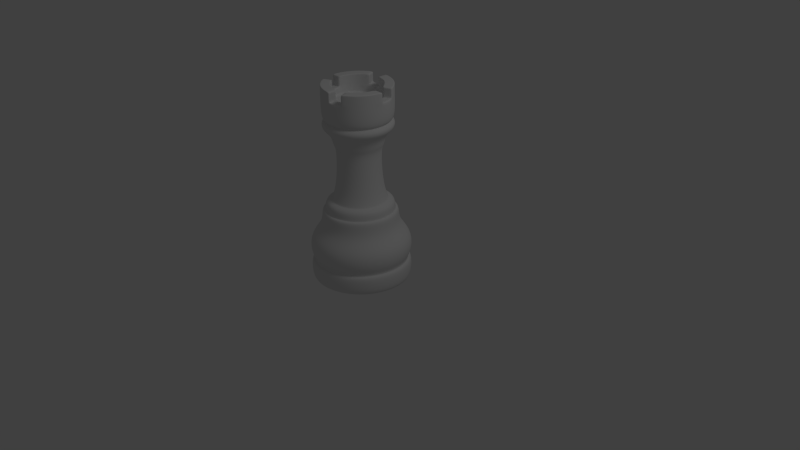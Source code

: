 # Source: rook.01.blend  (saved by Blender 2.63.0; exported with 4.5.12 LTS)
import bpy
from mathutils import Matrix  # noqa: F401  (used for matrix-valued properties, if any)

bpy.ops.wm.read_factory_settings(use_empty=True)
scene = bpy.context.scene
scene.name = 'Scene'

# ---- collections
col_collection_1 = bpy.data.collections.new('Collection 1'); scene.collection.children.link(col_collection_1)

# ---- world
world_world = bpy.data.worlds.new('World'); scene.world = world_world
world_world.color = (0.05088, 0.05088, 0.05088)
world_world.use_sun_shadow = False
world_world.sun_shadow_jitter_overblur = 0.0
world_world.cycles.sampling_method = 'MANUAL'
world_world.cycles.sample_map_resolution = 256

# ---- cameras
cam_camera = bpy.data.cameras.new('Camera')
cam_camera.sensor_fit = 'HORIZONTAL'
cam_camera.clip_end = 100.0
cam_camera.lens = 35.0
cam_camera.sensor_width = 22.3
cam_camera.sensor_height = 14.9
cam_camera.ortho_scale = 7.314
cam_camera.dof.focus_distance = 0.0

# ---- lights
light_lamp = bpy.data.lights.new('Lamp', 'POINT')
light_lamp.transmission_factor = 0.0
light_lamp.cutoff_distance = 30.0
light_lamp.energy = 100.0
light_lamp.shadow_buffer_clip_start = 1.001
light_lamp.shadow_soft_size = 1.0
light_lamp.shadow_maximum_resolution = 0.006
light_lamp.use_absolute_resolution = True
light_lamp.cycles.use_multiple_importance_sampling = False

# ---- meshes
me_circle = bpy.data.meshes.new('Circle')
me_circle.from_pydata([(0.4507, -0.05153, 1.436e-07), (0.4562, 0.1044, 4.38e-08), (0.4579, 0.2062, -2.131e-08), (0.4577, 0.3353, -1.04e-07), (0.3439, 0.4507, -1.709e-07), (0.3467, 0.5872, -2.582e-07), (0.3132, 0.597, -2.714e-07), (0.2217, 0.771, -3.827e-07), (0.1992, 0.9335, -4.867e-07), (0.1978, 1.167, -6.357e-07), (0.243, 1.297, -7.19e-07), (0.3211, 1.405, -7.885e-07), (0.2907, 1.428, -8.028e-07), (0.3211, 1.46, -8.232e-07), (0.3211, 1.645, -9.418e-07), (0.2332, 1.645, -9.418e-07), (0.3946, -0.06594, 1.528e-07), (0.2966, 1.354, 0.1229), (0.4164, -0.05153, 0.1725), (0.4214, 0.1044, 0.1746), (0.4231, 0.2062, 0.1752), (0.4229, 0.3353, 0.1752), (0.3177, 0.4507, 0.1316), (0.3203, 0.5872, 0.1327), (0.2893, 0.597, 0.1198), (0.2863, 0.6707, 0.1186), (0.231, 0.6915, 0.09567), (0.2048, 0.771, 0.08484), (0.184, 0.9335, 0.07622), (0.1827, 1.167, 0.07568), (0.2089, 1.198, 0.08654), (0.2245, 1.297, 0.09299), (0.2966, 1.405, 0.1229), (0.2686, 1.428, 0.1112), (0.2966, 1.46, 0.1229), (0.2966, 1.645, 0.1229), (0.2155, 1.645, 0.08924), (0.2155, 1.578, 0.08924), (0.3646, -0.06594, 0.151), (0.227, 1.354, 0.227), (0.3187, -0.05153, 0.3187), (0.3226, 0.1044, 0.3226), (0.2995, 0.1234, 0.2995), (0.3238, 0.2062, 0.3238), (0.3236, 0.3353, 0.3236), (0.2432, 0.4507, 0.2432), (0.2451, 0.5872, 0.2451), (0.2214, 0.597, 0.2214), (0.2191, 0.6707, 0.2191), (0.1768, 0.6915, 0.1768), (0.1568, 0.771, 0.1568), (0.1408, 0.9335, 0.1408), (0.1398, 1.167, 0.1398), (0.1599, 1.198, 0.1599), (0.1718, 1.297, 0.1718), (0.227, 1.405, 0.227), (0.2056, 1.428, 0.2056), (0.227, 1.46, 0.227), (0.227, 1.645, 0.227), (0.1649, 1.645, 0.1649), (0.1649, 1.578, 0.1649), (0.2791, -0.06594, 0.2791), (0.1229, 1.354, 0.2966), (0.1725, -0.05153, 0.4164), (0.1746, 0.1044, 0.4214), (0.1621, 0.1234, 0.3913), (0.1752, 0.2062, 0.4231), (0.1752, 0.3353, 0.4229), (0.1316, 0.4507, 0.3177), (0.1327, 0.5872, 0.3203), (0.1186, 0.6707, 0.2863), (0.08484, 0.771, 0.2048), (0.07622, 0.9335, 0.184), (0.07568, 1.167, 0.1827), (0.08654, 1.198, 0.2089), (0.09299, 1.297, 0.2245), (0.1229, 1.405, 0.2966), (0.1112, 1.428, 0.2686), (0.1229, 1.46, 0.2966), (0.1229, 1.645, 0.2966), (0.08924, 1.645, 0.2155), (0.08924, 1.578, 0.2155), (0.151, -0.06594, 0.3646), (-1.416e-07, 1.354, 0.3211), (-2.086e-07, -0.05153, 0.4507), (-2.086e-07, 0.1044, 0.4562), (-1.639e-07, 0.2062, 0.4579), (-1.937e-07, 0.3353, 0.4577), (-1.769e-07, 0.4507, 0.3439), (-1.927e-07, 0.5872, 0.3467), (-1.788e-07, 0.6707, 0.3099), (-1.384e-07, 0.771, 0.2217), (-1.267e-07, 0.9335, 0.1992), (-1.192e-07, 1.167, 0.1978), (-1.416e-07, 1.198, 0.2261), (-1.565e-07, 1.297, 0.243), (-1.639e-07, 1.405, 0.3211), (-1.416e-07, 1.428, 0.2907), (-1.565e-07, 1.46, 0.3211), (-1.416e-07, 1.645, 0.3211), (-1.49e-07, 1.645, 0.2332), (-1.49e-07, 1.578, 0.2332), (-1.49e-07, -0.06594, 0.3946), (-0.1229, 1.354, 0.2966), (-0.1725, -0.05153, 0.4164), (-0.1746, 0.1044, 0.4214), (-0.1621, 0.1234, 0.3913), (-0.1752, 0.2062, 0.4231), (-0.1752, 0.3353, 0.4229), (-0.1316, 0.4507, 0.3177), (-0.1327, 0.5872, 0.3203), (-0.1186, 0.6707, 0.2863), (-0.09567, 0.6915, 0.231), (-0.08484, 0.771, 0.2048), (-0.07622, 0.9335, 0.184), (-0.07568, 1.167, 0.1827), (-0.08654, 1.198, 0.2089), (-0.093, 1.297, 0.2245), (-0.1229, 1.405, 0.2966), (-0.1112, 1.428, 0.2686), (-0.1229, 1.46, 0.2966), (-0.1229, 1.645, 0.2966), (-0.08924, 1.645, 0.2155), (-0.08924, 1.578, 0.2155), (-1.022e-07, 1.571, -1.048e-06), (-0.151, -0.06594, 0.3646), (-0.227, 1.354, 0.227), (-0.3187, -0.05153, 0.3187), (-0.3226, 0.1044, 0.3226), (-0.3238, 0.2062, 0.3238), (-0.3236, 0.3353, 0.3236), (-0.2432, 0.4507, 0.2432), (-0.2451, 0.5872, 0.2451), (-0.2214, 0.597, 0.2214), (-0.2191, 0.6707, 0.2191), (-0.1768, 0.6915, 0.1768), (-0.1568, 0.771, 0.1568), (-0.1408, 0.9335, 0.1408), (-0.1398, 1.167, 0.1398), (-0.1599, 1.198, 0.1599), (-0.1718, 1.297, 0.1718), (-0.227, 1.405, 0.227), (-0.2056, 1.428, 0.2056), (-0.227, 1.46, 0.227), (-0.227, 1.645, 0.227), (-0.1649, 1.645, 0.1649), (-0.1649, 1.578, 0.1649), (-0.2791, -0.06594, 0.2791), (-0.2966, 1.354, 0.1229), (-0.4164, -0.05153, 0.1725), (-0.4214, 0.1044, 0.1746), (-0.3913, 0.1234, 0.1621), (-0.4231, 0.2062, 0.1752), (-0.4229, 0.3353, 0.1752), (-0.3177, 0.4507, 0.1316), (-0.3203, 0.5872, 0.1327), (-0.2863, 0.6707, 0.1186), (-0.231, 0.6915, 0.09567), (-0.2048, 0.771, 0.08484), (-0.184, 0.9335, 0.07622), (-0.1827, 1.167, 0.07568), (-0.2089, 1.198, 0.08654), (-0.2245, 1.297, 0.09299), (-0.2966, 1.405, 0.1229), (-0.2686, 1.428, 0.1112), (-0.2966, 1.46, 0.1229), (-0.2966, 1.645, 0.1229), (-0.2155, 1.645, 0.08924), (-0.2155, 1.578, 0.08924), (-0.3646, -0.06594, 0.151), (-0.3211, 1.354, -1.036e-06), (-0.4507, -0.05153, -2.384e-07), (-0.4562, 0.1044, -3.427e-07), (-0.4579, 0.2062, -3.725e-07), (-0.4577, 0.3353, -4.917e-07), (-0.3439, 0.4507, -5.128e-07), (-0.3467, 0.5872, -6.103e-07), (-0.3099, 0.6707, -6.258e-07), (-0.25, 0.6915, -6.32e-07), (-0.2217, 0.771, -6.552e-07), (-0.1992, 0.9335, -7.376e-07), (-0.1978, 1.167, -8.866e-07), (-0.2261, 1.198, -9.239e-07), (-0.243, 1.297, -1.006e-06), (-0.3211, 1.405, -1.088e-06), (-0.2907, 1.428, -1.095e-06), (-0.3211, 1.46, -1.118e-06), (-0.3211, 1.645, -1.252e-06), (-0.2332, 1.645, -1.229e-06), (-0.2332, 1.578, -1.185e-06), (-0.3946, -0.06594, -1.788e-07), (-0.2966, 1.354, -0.1229), (-2.605e-07, -0.06594, -1.854e-07), (-0.4164, -0.05153, -0.1725), (-0.4214, 0.1044, -0.1746), (-0.3913, 0.1234, -0.1621), (-0.4231, 0.2062, -0.1752), (-0.4229, 0.3353, -0.1752), (-0.3177, 0.4507, -0.1316), (-0.3203, 0.5872, -0.1327), (-0.2893, 0.597, -0.1198), (-0.2863, 0.6707, -0.1186), (-0.2048, 0.771, -0.08484), (-0.184, 0.9335, -0.07622), (-0.1827, 1.167, -0.07569), (-0.2089, 1.198, -0.08654), (-0.2245, 1.297, -0.093), (-0.2966, 1.405, -0.1229), (-0.2686, 1.428, -0.1113), (-0.2966, 1.46, -0.1229), (-0.2966, 1.645, -0.1229), (-0.2155, 1.645, -0.08925), (-0.2155, 1.578, -0.08925), (-0.3646, -0.06594, -0.151), (-0.227, 1.354, -0.227), (0.2155, 1.741, -0.08924), (-0.3187, -0.05153, -0.3187), (-0.3226, 0.1044, -0.3226), (-0.2995, 0.1234, -0.2995), (-0.3238, 0.2062, -0.3238), (-0.3236, 0.3353, -0.3236), (-0.2432, 0.4507, -0.2432), (-0.2451, 0.5872, -0.2451), (-0.2191, 0.6707, -0.2191), (-0.1768, 0.6915, -0.1768), (-0.1568, 0.771, -0.1568), (-0.1408, 0.9335, -0.1408), (-0.1398, 1.167, -0.1398), (-0.1599, 1.198, -0.1599), (-0.1718, 1.297, -0.1718), (-0.227, 1.405, -0.227), (-0.2056, 1.428, -0.2056), (-0.227, 1.46, -0.227), (-0.227, 1.645, -0.227), (-0.1649, 1.645, -0.1649), (-0.1649, 1.578, -0.1649), (-0.2791, -0.06594, -0.2791), (-0.1229, 1.354, -0.2966), (-0.1725, -0.05153, -0.4164), (-0.1746, 0.1044, -0.4214), (-0.1752, 0.2062, -0.4231), (-0.1752, 0.3353, -0.4229), (-0.1316, 0.4507, -0.3177), (-0.1327, 0.5872, -0.3203), (-0.1198, 0.597, -0.2893), (-0.1186, 0.6707, -0.2863), (-0.09567, 0.6915, -0.231), (-0.08484, 0.771, -0.2048), (-0.07622, 0.9335, -0.184), (-0.07568, 1.167, -0.1827), (-0.08654, 1.198, -0.2089), (-0.09299, 1.297, -0.2245), (-0.1229, 1.405, -0.2966), (-0.1112, 1.428, -0.2686), (-0.1229, 1.46, -0.2966), (-0.1229, 1.645, -0.2966), (-0.08924, 1.645, -0.2155), (-0.08924, 1.578, -0.2155), (0.227, 1.741, -0.227), (-0.151, -0.06594, -0.3646), (2.012e-07, 1.354, -0.3211), (3.129e-07, -0.05153, -0.4507), (2.98e-07, 0.1044, -0.4562), (2.98e-07, 0.2062, -0.4579), (2.682e-07, 0.3353, -0.4577), (2.432e-07, 0.4507, -0.3439), (2.749e-07, 0.5872, -0.3467), (2.161e-07, 0.6707, -0.3099), (2.125e-07, 0.771, -0.2217), (1.714e-07, 0.9335, -0.1992), (1.863e-07, 1.167, -0.1978), (1.863e-07, 1.198, -0.2261), (1.937e-07, 1.297, -0.243), (2.086e-07, 1.405, -0.3211), (2.235e-07, 1.428, -0.2907), (2.012e-07, 1.46, -0.3211), (2.235e-07, 1.645, -0.3211), (2.086e-07, 1.645, -0.2332), (1.863e-07, 1.578, -0.2332), (2.682e-07, -0.06594, -0.3946), (0.1229, 1.354, -0.2966), (2.086e-07, 1.741, -0.2332), (0.1725, -0.05153, -0.4164), (0.1746, 0.1044, -0.4214), (0.1621, 0.1234, -0.3913), (0.1752, 0.2062, -0.4231), (0.1752, 0.3353, -0.4229), (0.1316, 0.4507, -0.3177), (0.1327, 0.5872, -0.3203), (0.1186, 0.6707, -0.2863), (0.08484, 0.771, -0.2048), (0.07622, 0.9335, -0.184), (0.07568, 1.167, -0.1827), (0.08654, 1.198, -0.2089), (0.093, 1.297, -0.2245), (0.1229, 1.405, -0.2966), (0.1112, 1.428, -0.2686), (0.1229, 1.46, -0.2966), (0.1229, 1.645, -0.2966), (0.08924, 1.645, -0.2155), (0.08924, 1.578, -0.2155), (0.151, -0.06594, -0.3646), (0.227, 1.354, -0.227), (-0.08924, 1.741, -0.2155), (0.3187, -0.05153, -0.3187), (0.3226, 0.1044, -0.3226), (0.3981, 0.121, -0.1649), (0.3238, 0.2062, -0.3238), (0.3236, 0.3353, -0.3236), (0.2432, 0.4507, -0.2432), (0.2451, 0.5872, -0.2451), (0.2214, 0.597, -0.2214), (0.2191, 0.6707, -0.2191), (0.1649, 0.121, -0.3981), (0.1568, 0.771, -0.1568), (0.1408, 0.9335, -0.1408), (0.1398, 1.167, -0.1398), (0.1599, 1.198, -0.1599), (0.1718, 1.297, -0.1718), (0.227, 1.405, -0.227), (0.2056, 1.428, -0.2056), (0.227, 1.46, -0.227), (0.227, 1.645, -0.227), (0.1649, 1.645, -0.1649), (0.1649, 1.578, -0.1649), (0.2791, -0.06594, -0.2791), (0.2966, 1.354, -0.1229), (-0.1649, 1.741, -0.1649), (0.4164, -0.05153, -0.1725), (0.4214, 0.1044, -0.1746), (0.3913, 0.1234, -0.1621), (0.4231, 0.2062, -0.1752), (0.4229, 0.3353, -0.1752), (0.3177, 0.4507, -0.1316), (0.3203, 0.5872, -0.1327), (-0.3047, 0.121, -0.3047), (0.2863, 0.6707, -0.1186), (-0.3981, 0.121, -0.1649), (0.2048, 0.771, -0.08484), (0.184, 0.9335, -0.07622), (0.1827, 1.167, -0.07569), (0.2089, 1.198, -0.08654), (0.2245, 1.297, -0.093), (0.2966, 1.405, -0.1229), (0.2686, 1.428, -0.1113), (0.2966, 1.46, -0.1229), (0.2966, 1.645, -0.1229), (0.2155, 1.645, -0.08924), (0.2155, 1.578, -0.08924), (-0.227, 1.741, -0.227), (0.3646, -0.06594, -0.151), (0.3211, 1.354, -6.557e-07), (-0.2966, 1.741, -0.1229), (-0.2966, 1.741, 0.1229), (-0.227, 1.741, 0.227), (0.3099, 0.6707, -1.565e-07), (0.25, 0.6915, -2.227e-07), (-0.1229, 1.741, 0.2966), (-1.49e-07, 1.741, 0.2332), (0.2261, 1.198, -5.588e-07), (0.1649, 1.741, 0.1649), (0.2332, 1.578, -7.972e-07), (0.3211, 1.741, -1.003e-06), (0.1649, 1.741, -0.1649), (0.08924, 1.741, -0.2155), (0.1229, 1.741, -0.2966), (-0.2155, 1.741, -0.08925), (-0.1649, 1.741, 0.1649), (-0.08924, 1.741, 0.2155), (0.227, 1.741, 0.227), (0.2155, 1.741, 0.08924), (0.2966, 1.741, 0.1229), (0.2966, 1.741, -0.1229), (2.235e-07, 1.741, -0.3211), (-0.1229, 1.741, -0.2966), (-0.3211, 1.741, -1.313e-06), (-0.2332, 1.741, -1.291e-06), (-0.2155, 1.741, 0.08924), (-1.416e-07, 1.741, 0.3211), (0.1229, 1.741, 0.2966), (0.08924, 1.741, 0.2155), (0.2332, 1.741, -1.003e-06), (0.3211, 1.731, -9.967e-07), (0.3211, 1.653, -9.472e-07), (0.1649, 1.653, 0.1649), (0.1649, 1.731, 0.1649), (0.2332, 1.731, -9.967e-07), (0.2332, 1.653, -9.472e-07), (0.2966, 1.653, 0.1229), (0.2966, 1.731, 0.1229), (0.227, 1.731, 0.227), (0.227, 1.653, 0.227), (0.1229, 1.653, 0.2966), (0.1229, 1.731, 0.2966), (0.08924, 1.731, 0.2155), (0.08924, 1.653, 0.2155), (0.2155, 1.731, 0.08924), (0.2155, 1.653, 0.08924), (0.227, 1.731, -0.227), (0.227, 1.653, -0.227), (2.086e-07, 1.653, -0.2332), (2.086e-07, 1.731, -0.2332), (0.2155, 1.653, -0.08924), (0.2155, 1.731, -0.08924), (0.1229, 1.653, -0.2966), (0.1229, 1.731, -0.2966), (2.235e-07, 1.731, -0.3211), (2.235e-07, 1.653, -0.3211), (0.2966, 1.731, -0.1229), (0.2966, 1.653, -0.1229), (0.1649, 1.731, -0.1649), (0.1649, 1.653, -0.1649), (0.08924, 1.653, -0.2155), (0.08924, 1.731, -0.2155), (-0.2966, 1.653, -0.1229), (-0.2966, 1.731, -0.1229), (-0.227, 1.653, -0.227), (-0.227, 1.731, -0.227), (-0.1649, 1.731, -0.1649), (-0.1649, 1.653, -0.1649), (-0.08924, 1.653, -0.2155), (-0.08924, 1.731, -0.2155), (-0.2155, 1.653, -0.08925), (-0.2155, 1.731, -0.08925), (-0.2332, 1.731, -1.284e-06), (-0.2332, 1.653, -1.235e-06), (-0.3211, 1.653, -1.257e-06), (-0.3211, 1.731, -1.307e-06), (-0.1229, 1.731, -0.2966), (-0.1229, 1.653, -0.2966), (-0.1229, 1.653, 0.2966), (-0.1229, 1.731, 0.2966), (-0.227, 1.731, 0.227), (-0.227, 1.653, 0.227), (-1.49e-07, 1.731, 0.2332), (-1.49e-07, 1.653, 0.2332), (-0.2966, 1.653, 0.1229), (-0.2966, 1.731, 0.1229), (-1.416e-07, 1.653, 0.3211), (-1.416e-07, 1.731, 0.3211), (-0.2155, 1.653, 0.08924), (-0.2155, 1.731, 0.08924), (-0.1649, 1.731, 0.1649), (-0.1649, 1.653, 0.1649), (-0.08924, 1.731, 0.2155), (-0.08924, 1.653, 0.2155), (0.09567, 0.6915, 0.231), (-1.501e-07, 0.6915, 0.25), (-0.231, 0.6915, -0.09567), (2.09e-07, 0.6915, -0.25), (0.09567, 0.6915, -0.231), (0.1768, 0.6915, -0.1768), (0.231, 0.6915, -0.09567), (0.2355, 0.6898, -0.09755), (0.1802, 0.6898, -0.1803), (0.09755, 0.6898, -0.2355), (2.096e-07, 0.6898, -0.2549), (0.1198, 0.597, 0.2893), (-1.714e-07, 0.597, 0.3132), (-0.1198, 0.597, 0.2893), (-0.2355, 0.6898, -0.09755), (-0.2893, 0.597, 0.1198), (-0.3132, 0.597, -5.886e-07), (-1.524e-07, 0.6898, 0.2549), (-0.2214, 0.597, -0.2214), (0.09755, 0.6898, 0.2355), (2.459e-07, 0.597, -0.3132), (0.1198, 0.597, -0.2893), (0.2549, 0.6898, -2.172e-07), (0.2893, 0.597, -0.1198), (0.3913, 0.1234, 0.1621), (0.4236, 0.1234, 2.917e-08), (-0.09755, 0.6898, -0.2355), (-0.1802, 0.6898, -0.1803), (-1.447e-07, 0.1234, 0.4236), (-0.2549, 0.6898, -6.315e-07), (-0.2995, 0.1234, 0.2995), (-0.2355, 0.6898, 0.09755), (-0.4236, 0.1234, -2.475e-07), (-0.1802, 0.6898, 0.1802), (-0.09755, 0.6898, 0.2355), (-0.1621, 0.1234, -0.3913), (2.187e-07, 0.1234, -0.4236), (0.1802, 0.6898, 0.1802), (0.2995, 0.1234, -0.2995), (0.2355, 0.6898, 0.09755), (0.424, 0.1466, 1.347e-08), (0.3918, 0.1466, 0.1623), (0.2998, 0.1466, 0.2998), (0.1623, 0.1466, 0.3918), (-1.46e-07, 0.1466, 0.424), (-0.1623, 0.1466, 0.3918), (-0.2998, 0.1466, 0.2998), (-0.3918, 0.1466, 0.1623), (-0.424, 0.1466, -2.752e-07), (-0.3918, 0.1466, -0.1623), (-0.2998, 0.1466, -0.2998), (-0.1623, 0.1466, -0.3918), (2.334e-07, 0.1466, -0.424), (0.1623, 0.1466, -0.3918), (0.2998, 0.1466, -0.2998), (0.3918, 0.1466, -0.1623), (0.3094, 1.645, -9.418e-07), (0.2424, 1.645, -9.418e-07), (0.1184, 1.645, 0.2858), (0.09278, 1.645, 0.224), (-1.426e-07, 1.645, 0.3094), (-1.482e-07, 1.645, 0.2424), (-0.2858, 1.645, 0.1184), (-0.224, 1.645, 0.09278), (-0.3094, 1.645, -1.249e-06), (-0.2424, 1.645, -1.232e-06), (-0.1184, 1.645, -0.2858), (-0.09278, 1.645, -0.224), (2.215e-07, 1.645, -0.3094), (2.102e-07, 1.645, -0.2424), (0.2858, 1.645, -0.1184), (0.224, 1.645, -0.09278), (0.1184, 1.741, -0.2858), (0.09278, 1.741, -0.224), (0.2858, 1.741, 0.1184), (0.224, 1.741, 0.09278), (-0.3094, 1.741, -1.31e-06), (-0.2424, 1.741, -1.293e-06), (0.1184, 1.741, 0.2858), (0.09278, 1.741, 0.224), (0.2858, 1.741, -0.1184), (0.224, 1.741, -0.09278), (0.2188, 1.741, -0.2188), (0.1714, 1.741, -0.1714), (2.215e-07, 1.741, -0.3094), (2.102e-07, 1.741, -0.2424), (-0.1184, 1.741, -0.2858), (-0.09278, 1.741, -0.224), (-0.2188, 1.741, -0.2188), (-0.1714, 1.741, -0.1714), (-0.2858, 1.741, -0.1184), (-0.224, 1.741, -0.09278), (-0.2858, 1.741, 0.1184), (-0.224, 1.741, 0.09278), (-0.2188, 1.741, 0.2188), (-0.1714, 1.741, 0.1714), (-0.1184, 1.741, 0.2858), (-0.09278, 1.741, 0.224), (-1.426e-07, 1.741, 0.3094), (-1.482e-07, 1.741, 0.2424), (0.2188, 1.741, 0.2188), (0.1714, 1.741, 0.1714), (0.3094, 1.741, -1.003e-06), (0.2424, 1.741, -1.003e-06), (0.09278, 1.731, 0.224), (0.1184, 1.731, 0.2858), (0.09278, 1.653, 0.224), (0.1184, 1.653, 0.2858), (0.2424, 1.653, -9.472e-07), (0.3094, 1.653, -9.472e-07), (0.2424, 1.731, -9.967e-07), (0.3094, 1.731, -9.967e-07), (2.102e-07, 1.653, -0.2424), (2.215e-07, 1.653, -0.3094), (2.102e-07, 1.731, -0.2424), (2.215e-07, 1.731, -0.3094), (0.224, 1.731, -0.09278), (0.2858, 1.731, -0.1184), (0.224, 1.653, -0.09278), (0.2858, 1.653, -0.1184), (-0.2424, 1.653, -1.237e-06), (-0.3094, 1.653, -1.254e-06), (-0.2424, 1.731, -1.287e-06), (-0.3094, 1.731, -1.304e-06), (-0.09278, 1.731, -0.224), (-0.1184, 1.731, -0.2858), (-0.09278, 1.653, -0.224), (-0.1184, 1.653, -0.2858), (-0.224, 1.731, 0.09278), (-0.2858, 1.731, 0.1184), (-0.224, 1.653, 0.09278), (-0.2858, 1.653, 0.1184), (-1.482e-07, 1.653, 0.2424), (-1.426e-07, 1.653, 0.3094), (-1.482e-07, 1.731, 0.2424), (-1.426e-07, 1.731, 0.3094), (0.2155, 1.585, 0.08924), (0.1649, 1.585, 0.1649), (0.08924, 1.585, 0.2155), (-1.49e-07, 1.585, 0.2332), (-0.08924, 1.585, 0.2155), (-0.1649, 1.585, 0.1649), (-0.2155, 1.585, 0.08924), (-0.2332, 1.585, -1.19e-06), (-0.2155, 1.585, -0.08925), (-0.1649, 1.585, -0.1649), (-0.08924, 1.585, -0.2155), (1.888e-07, 1.585, -0.2332), (0.08924, 1.585, -0.2155), (0.1649, 1.585, -0.1649), (0.2155, 1.585, -0.08924), (0.2332, 1.585, -8.136e-07), (0.2959, 1.433, -8.063e-07), (0.2734, 1.433, 0.1133), (0.2093, 1.433, 0.2093), (0.1133, 1.433, 0.2734), (-1.441e-07, 1.433, 0.2959), (-0.1133, 1.433, 0.2734), (-0.2093, 1.433, 0.2093), (-0.2734, 1.433, 0.1133), (-0.2959, 1.433, -1.099e-06), (-0.2734, 1.433, -0.1133), (-0.2093, 1.433, -0.2093), (-0.1133, 1.433, -0.2734), (2.197e-07, 1.433, -0.2959), (0.1133, 1.433, -0.2734), (0.2093, 1.433, -0.2093), (0.2734, 1.433, -0.1133), (0.4309, 0.121, 3.128e-08), (0.3981, 0.121, 0.1649), (-1.591e-07, 0.121, 0.4309), (-0.3047, 0.121, 0.3047), (0.122, 0.5954, 0.2945), (0.2254, 0.5954, -0.2254), (-0.122, 0.5954, -0.2945), (-0.2945, 0.5954, -0.122), (-0.2254, 0.5954, 0.2254), (0.2254, 0.5954, 0.2254), (0.2945, 0.5954, 0.122), (0.3187, 0.5954, -2.692e-07), (0.2945, 0.5954, -0.122), (0.122, 0.5954, -0.2945), (2.507e-07, 0.5954, -0.3187), (-0.2254, 0.5954, -0.2254), (-0.4309, 0.121, -2.701e-07), (-0.1649, 0.121, -0.3981), (2.366e-07, 0.121, -0.4309), (0.3047, 0.121, -0.3047), (-0.3187, 0.5954, -5.922e-07), (-0.2945, 0.5954, 0.122), (-0.122, 0.5954, 0.2945), (-1.749e-07, 0.5954, 0.3187), (0.3047, 0.121, 0.3047), (0.1649, 0.121, 0.3981), (-0.1649, 0.121, 0.3981), (-0.3981, 0.121, 0.1649)], [], [(8, 28, 27, 7), (5, 23, 22, 4), (1, 19, 18, 0), (11, 12, 33, 32), (9, 29, 28, 8), (625, 624, 23, 5), (16, 0, 18, 38), (598, 13, 34, 599), (486, 487, 470, 471), (13, 14, 35, 34), (3, 21, 20, 2), (4, 22, 21, 3), (38, 18, 40, 61), (599, 34, 57, 600), (30, 53, 52, 29), (34, 35, 58, 57), (31, 54, 53, 30), (485, 483, 48, 25), (21, 44, 43, 20), (31, 17, 39, 54), (22, 45, 44, 21), (582, 37, 60, 583), (17, 32, 55, 39), (28, 51, 50, 27), (23, 46, 45, 22), (19, 41, 40, 18), (32, 33, 56, 55), (29, 52, 51, 28), (624, 623, 46, 23), (45, 68, 67, 44), (583, 60, 81, 584), (39, 55, 76, 62), (51, 72, 71, 50), (46, 69, 68, 45), (41, 64, 63, 40), (55, 56, 77, 76), (52, 73, 72, 51), (638, 639, 64, 41), (61, 40, 63, 82), (600, 57, 78, 601), (53, 74, 73, 52), (57, 58, 79, 78), (54, 75, 74, 53), (44, 67, 66, 43), (54, 39, 62, 75), (82, 63, 84, 102), (601, 78, 98, 602), (74, 94, 93, 73), (70, 90, 458, 457), (78, 79, 99, 98), (75, 95, 94, 74), (67, 87, 86, 66), (505, 80, 100, 507), (75, 62, 83, 95), (71, 91, 447, 446), (68, 88, 87, 67), (584, 81, 101, 585), (62, 76, 96, 83), (72, 92, 91, 71), (69, 89, 88, 68), (64, 85, 84, 63), (76, 77, 97, 96), (73, 93, 92, 72), (481, 482, 632, 631), (478, 195, 337, 630), (88, 109, 108, 87), (585, 101, 123, 586), (83, 96, 118, 103), (92, 114, 113, 91), (89, 110, 109, 88), (85, 105, 104, 84), (96, 97, 119, 118), (93, 115, 114, 92), (195, 218, 335, 337), (102, 84, 104, 125), (602, 98, 120, 603), (94, 116, 115, 93), (90, 111, 459, 458), (98, 99, 121, 120), (95, 117, 116, 94), (87, 108, 107, 86), (95, 83, 103, 117), (125, 104, 127, 147), (603, 120, 143, 604), (116, 139, 138, 115), (284, 484, 633, 313), (65, 474, 616, 639), (120, 121, 144, 143), (117, 140, 139, 116), (480, 479, 134, 111), (108, 130, 129, 107), (117, 103, 126, 140), (330, 471, 614, 306), (109, 131, 130, 108), (586, 123, 146, 587), (103, 118, 141, 126), (114, 137, 136, 113), (110, 132, 131, 109), (105, 128, 127, 104), (118, 119, 142, 141), (115, 138, 137, 114), (106, 476, 617, 640), (476, 151, 641, 617), (140, 126, 148, 162), (482, 284, 313, 632), (131, 154, 153, 130), (587, 146, 168, 588), (126, 141, 163, 148), (137, 159, 158, 136), (132, 155, 154, 131), (128, 150, 149, 127), (141, 142, 164, 163), (138, 160, 159, 137), (147, 127, 149, 169), (604, 143, 165, 605), (139, 161, 160, 138), (470, 42, 638, 615), (200, 464, 629, 621), (143, 144, 166, 165), (140, 162, 161, 139), (479, 477, 156, 134), (130, 153, 152, 129), (169, 149, 171, 190), (605, 165, 186, 606), (161, 182, 181, 160), (156, 177, 462, 461), (165, 166, 187, 186), (162, 183, 182, 161), (477, 475, 177, 156), (153, 174, 173, 152), (509, 167, 188, 511), (162, 148, 170, 183), (471, 470, 615, 614), (154, 175, 174, 153), (588, 168, 189, 589), (148, 163, 184, 170), (159, 180, 179, 158), (155, 176, 175, 154), (150, 172, 171, 149), (163, 164, 185, 184), (160, 181, 180, 159), (467, 311, 619, 627), (183, 170, 191, 206), (474, 106, 640, 616), (175, 198, 197, 174), (589, 189, 212, 590), (170, 184, 207, 191), (180, 203, 202, 179), (176, 199, 198, 175), (172, 194, 193, 171), (184, 185, 208, 207), (181, 204, 203, 180), (461, 462, 634, 635), (47, 457, 618, 623), (190, 171, 193, 213), (606, 186, 209, 607), (182, 205, 204, 181), (186, 187, 210, 209), (183, 206, 205, 182), (464, 244, 620, 629), (174, 197, 196, 173), (337, 335, 217, 194), (213, 193, 216, 236), (607, 209, 232, 608), (205, 228, 227, 204), (458, 459, 636, 637), (209, 210, 233, 232), (206, 229, 228, 205), (459, 133, 622, 636), (197, 220, 219, 196), (418, 421, 303, 327), (206, 191, 214, 229), (484, 330, 306, 633), (198, 221, 220, 197), (590, 212, 235, 591), (191, 207, 230, 214), (203, 226, 225, 202), (199, 222, 221, 198), (194, 217, 216, 193), (207, 208, 231, 230), (204, 227, 226, 203), (229, 214, 237, 251), (457, 458, 637, 618), (221, 242, 241, 220), (591, 235, 257, 592), (214, 230, 252, 237), (226, 248, 247, 225), (222, 243, 242, 221), (217, 239, 238, 216), (230, 231, 253, 252), (227, 249, 248, 226), (469, 6, 625, 626), (6, 24, 624, 625), (236, 216, 238, 259), (608, 232, 254, 609), (228, 250, 249, 227), (218, 481, 631, 335), (232, 233, 255, 254), (229, 251, 250, 228), (473, 472, 245, 223), (220, 241, 240, 219), (259, 238, 261, 279), (609, 254, 275, 610), (250, 271, 270, 249), (24, 47, 623, 624), (497, 498, 482, 481), (254, 255, 276, 275), (251, 272, 271, 250), (311, 469, 626, 619), (241, 264, 263, 240), (513, 256, 277, 515), (251, 237, 260, 272), (466, 467, 627, 628), (242, 265, 264, 241), (592, 257, 278, 593), (237, 252, 273, 260), (248, 269, 268, 247), (243, 266, 265, 242), (239, 262, 261, 238), (252, 253, 274, 273), (249, 270, 269, 248), (272, 260, 280, 294), (268, 290, 450, 449), (265, 287, 286, 264), (433, 436, 166, 144), (593, 278, 300, 594), (260, 273, 295, 280), (269, 291, 290, 268), (266, 288, 287, 265), (262, 283, 282, 261), (414, 416, 233, 210), (273, 274, 296, 295), (270, 292, 291, 269), (133, 461, 635, 622), (244, 466, 628, 620), (279, 261, 282, 301), (610, 275, 297, 611), (271, 293, 292, 270), (267, 289, 467, 466), (275, 276, 298, 297), (272, 294, 293, 271), (151, 478, 630, 641), (264, 286, 285, 263), (42, 65, 639, 638), (462, 200, 621, 634), (301, 282, 304, 325), (611, 297, 321, 612), (293, 317, 316, 292), (452, 356, 468, 453), (451, 452, 453, 454), (297, 298, 322, 321), (294, 318, 317, 293), (450, 451, 454, 455), (286, 308, 307, 285), (294, 280, 302, 318), (290, 314, 451, 450), (287, 309, 308, 286), (594, 300, 324, 595), (280, 295, 319, 302), (291, 315, 314, 290), (288, 310, 309, 287), (283, 305, 304, 282), (295, 296, 320, 319), (292, 316, 315, 291), (318, 302, 326, 342), (314, 338, 452, 451), (309, 333, 332, 308), (595, 324, 348, 596), (302, 319, 343, 326), (315, 339, 338, 314), (310, 334, 333, 309), (305, 329, 328, 304), (319, 320, 344, 343), (316, 340, 339, 315), (449, 450, 455, 456), (246, 449, 456, 472), (325, 304, 328, 350), (612, 321, 345, 613), (317, 341, 340, 316), (448, 224, 473, 460), (178, 448, 460, 475), (321, 322, 346, 345), (318, 342, 341, 317), (447, 112, 480, 463), (308, 332, 331, 307), (430, 433, 144, 121), (446, 447, 463, 465), (351, 11, 32, 17), (361, 124, 37), (359, 30, 29, 9), (49, 446, 465, 483), (10, 31, 30, 359), (468, 485, 25, 355), (10, 351, 17, 31), (356, 26, 485, 468), (16, 38, 192), (597, 361, 37, 582), (38, 61, 192), (37, 124, 60), (61, 82, 192), (60, 124, 81), (82, 102, 192), (81, 124, 101), (102, 125, 192), (101, 124, 123), (125, 147, 192), (123, 124, 146), (147, 169, 192), (146, 124, 168), (169, 190, 192), (168, 124, 189), (190, 213, 192), (189, 124, 212), (213, 236, 192), (212, 124, 235), (236, 259, 192), (235, 124, 257), (259, 279, 192), (257, 124, 278), (279, 301, 192), (278, 124, 300), (301, 325, 192), (300, 124, 324), (325, 350, 192), (324, 124, 348), (224, 246, 472, 473), (157, 178, 475, 477), (350, 328, 0, 16), (613, 345, 13, 598), (341, 359, 9, 340), (135, 157, 477, 479), (112, 135, 479, 480), (345, 346, 14, 13), (342, 10, 359, 341), (332, 3, 2, 331), (517, 347, 15, 503), (342, 326, 351, 10), (26, 49, 483, 485), (333, 4, 3, 332), (350, 16, 192), (596, 348, 361, 597), (326, 343, 11, 351), (339, 8, 7, 338), (334, 5, 4, 333), (329, 1, 0, 328), (348, 124, 361), (343, 344, 12, 11), (340, 9, 8, 339), (576, 440, 167, 509), (428, 417, 349, 374), (444, 442, 367, 368), (552, 395, 80, 505), (396, 385, 360, 370), (410, 403, 215, 363), (401, 413, 364, 281), (404, 399, 322, 298), (568, 424, 376, 523), (580, 434, 358, 545), (426, 414, 210, 187), (422, 425, 188, 211), (560, 401, 281, 531), (413, 410, 363, 364), (383, 388, 35, 14), (440, 443, 145, 167), (556, 386, 381, 549), (438, 430, 121, 99), (391, 392, 79, 58), (423, 418, 327, 366), (386, 396, 370, 381), (388, 391, 58, 35), (445, 435, 100, 122), (395, 384, 59, 80), (564, 402, 347, 517), (572, 420, 256, 513), (408, 398, 258, 372), (405, 406, 373, 365), (529, 363, 215, 527), (519, 364, 363, 529), (531, 281, 364, 519), (535, 327, 303, 533), (537, 366, 327, 535), (523, 376, 366, 537), (541, 367, 377, 539), (543, 368, 367, 541), (545, 358, 368, 543), (547, 360, 380, 525), (521, 370, 360, 547), (549, 381, 370, 521), (525, 380, 394, 550), (550, 394, 395, 552), (36, 59, 384, 397), (397, 384, 385, 396), (362, 371, 389, 382), (382, 389, 388, 383), (503, 15, 387, 554), (554, 387, 386, 556), (369, 379, 393, 390), (390, 393, 392, 391), (15, 36, 397, 387), (387, 397, 396, 386), (371, 369, 390, 389), (389, 390, 391, 388), (380, 360, 385, 394), (394, 385, 384, 395), (323, 347, 402, 411), (411, 402, 403, 410), (277, 299, 412, 400), (400, 412, 413, 401), (365, 258, 398, 405), (405, 398, 399, 404), (515, 277, 400, 558), (558, 400, 401, 560), (299, 323, 411, 412), (412, 411, 410, 413), (527, 215, 403, 562), (562, 403, 402, 564), (346, 322, 399, 409), (409, 399, 398, 408), (298, 276, 407, 404), (404, 407, 406, 405), (234, 256, 420, 419), (419, 420, 421, 418), (352, 349, 417, 415), (415, 417, 416, 414), (255, 233, 416, 429), (429, 416, 417, 428), (511, 188, 425, 566), (566, 425, 424, 568), (375, 352, 415, 427), (427, 415, 414, 426), (366, 376, 424, 423), (423, 424, 425, 422), (211, 234, 419, 422), (422, 419, 418, 423), (533, 303, 421, 570), (570, 421, 420, 572), (354, 353, 437, 432), (432, 437, 436, 433), (357, 354, 432, 431), (431, 432, 433, 430), (539, 377, 441, 574), (574, 441, 440, 576), (122, 145, 443, 445), (445, 443, 442, 444), (507, 100, 435, 578), (578, 435, 434, 580), (377, 367, 442, 441), (441, 442, 443, 440), (378, 357, 431, 439), (439, 431, 430, 438), (368, 358, 434, 444), (444, 434, 435, 445), (2, 20, 487, 486), (20, 43, 488, 487), (43, 66, 489, 488), (66, 86, 490, 489), (86, 107, 491, 490), (107, 129, 492, 491), (129, 152, 493, 492), (152, 173, 494, 493), (173, 196, 495, 494), (196, 219, 496, 495), (219, 240, 497, 496), (240, 263, 498, 497), (263, 285, 499, 498), (285, 307, 500, 499), (307, 331, 501, 500), (331, 2, 486, 501), (79, 504, 506, 99), (504, 505, 507, 506), (166, 508, 510, 187), (508, 509, 511, 510), (255, 512, 514, 276), (512, 513, 515, 514), (346, 516, 502, 14), (516, 517, 503, 502), (436, 577, 508, 166), (577, 576, 509, 508), (392, 553, 504, 79), (553, 552, 505, 504), (427, 569, 522, 375), (569, 568, 523, 522), (439, 581, 544, 378), (581, 580, 545, 544), (406, 561, 530, 373), (561, 560, 531, 530), (382, 557, 548, 362), (557, 556, 549, 548), (409, 565, 516, 346), (565, 564, 517, 516), (429, 573, 512, 255), (573, 572, 513, 512), (258, 528, 526, 372), (528, 529, 527, 526), (365, 518, 528, 258), (518, 519, 529, 528), (373, 530, 518, 365), (530, 531, 519, 518), (349, 534, 532, 374), (534, 535, 533, 532), (352, 536, 534, 349), (536, 537, 535, 534), (375, 522, 536, 352), (522, 523, 537, 536), (354, 540, 538, 353), (540, 541, 539, 538), (357, 542, 540, 354), (542, 543, 541, 540), (378, 544, 542, 357), (544, 545, 543, 542), (369, 546, 524, 379), (546, 547, 525, 524), (371, 520, 546, 369), (520, 521, 547, 546), (362, 548, 520, 371), (548, 549, 521, 520), (379, 524, 551, 393), (524, 525, 550, 551), (393, 551, 553, 392), (551, 550, 552, 553), (14, 502, 555, 383), (502, 503, 554, 555), (383, 555, 557, 382), (555, 554, 556, 557), (276, 514, 559, 407), (514, 515, 558, 559), (407, 559, 561, 406), (559, 558, 560, 561), (372, 526, 563, 408), (526, 527, 562, 563), (408, 563, 565, 409), (563, 562, 564, 565), (187, 510, 567, 426), (510, 511, 566, 567), (426, 567, 569, 427), (567, 566, 568, 569), (374, 532, 571, 428), (532, 533, 570, 571), (428, 571, 573, 429), (571, 570, 572, 573), (353, 538, 575, 437), (538, 539, 574, 575), (437, 575, 577, 436), (575, 574, 576, 577), (99, 506, 579, 438), (506, 507, 578, 579), (438, 579, 581, 439), (579, 578, 580, 581), (36, 582, 583, 59), (59, 583, 584, 80), (80, 584, 585, 100), (100, 585, 586, 122), (122, 586, 587, 145), (145, 587, 588, 167), (167, 588, 589, 188), (188, 589, 590, 211), (211, 590, 591, 234), (234, 591, 592, 256), (256, 592, 593, 277), (277, 593, 594, 299), (299, 594, 595, 323), (323, 595, 596, 347), (15, 597, 582, 36), (347, 596, 597, 15), (12, 598, 599, 33), (33, 599, 600, 56), (56, 600, 601, 77), (77, 601, 602, 97), (97, 602, 603, 119), (119, 603, 604, 142), (142, 604, 605, 164), (164, 605, 606, 185), (185, 606, 607, 208), (208, 607, 608, 231), (231, 608, 609, 253), (253, 609, 610, 274), (274, 610, 611, 296), (296, 611, 612, 320), (320, 612, 613, 344), (344, 613, 598, 12), (614, 615, 19, 1), (25, 48, 47, 24), (487, 488, 42, 470), (27, 50, 49, 26), (615, 638, 41, 19), (50, 71, 446, 49), (623, 618, 69, 46), (48, 70, 457, 47), (488, 489, 65, 42), (483, 465, 70, 48), (489, 490, 474, 65), (465, 463, 90, 70), (618, 637, 89, 69), (639, 616, 85, 64), (91, 113, 112, 447), (637, 636, 110, 89), (616, 640, 105, 85), (490, 491, 106, 474), (463, 480, 111, 90), (111, 134, 133, 459), (491, 492, 476, 106), (113, 136, 135, 112), (636, 622, 132, 110), (640, 617, 128, 105), (136, 158, 157, 135), (622, 635, 155, 132), (617, 641, 150, 128), (134, 156, 461, 133), (492, 493, 151, 476), (493, 494, 478, 151), (158, 179, 178, 157), (635, 634, 176, 155), (641, 630, 172, 150), (179, 202, 448, 178), (634, 621, 199, 176), (630, 337, 194, 172), (177, 201, 200, 462), (494, 495, 195, 478), (475, 460, 201, 177), (201, 223, 464, 200), (495, 496, 218, 195), (460, 473, 223, 201), (202, 225, 224, 448), (621, 629, 222, 199), (225, 247, 246, 224), (629, 620, 243, 222), (335, 631, 239, 217), (223, 245, 244, 464), (496, 497, 481, 218), (631, 632, 262, 239), (245, 267, 466, 244), (472, 456, 267, 245), (247, 268, 449, 246), (620, 628, 266, 243), (628, 627, 288, 266), (632, 313, 283, 262), (498, 499, 284, 482), (456, 455, 289, 267), (627, 619, 310, 288), (313, 633, 305, 283), (289, 312, 311, 467), (499, 500, 484, 284), (455, 454, 312, 289), (619, 626, 334, 310), (633, 306, 329, 305), (312, 336, 469, 311), (500, 501, 330, 484), (454, 453, 336, 312), (453, 468, 355, 336), (355, 25, 24, 6), (7, 27, 26, 356), (626, 625, 5, 334), (306, 614, 1, 329), (336, 355, 6, 469), (501, 486, 471, 330), (338, 7, 356, 452)])
me_circle.polygons.foreach_set('use_smooth', [True] * 656)
me_circle.use_remesh_preserve_volume = False
me_circle.use_remesh_preserve_attributes = False
me_circle.use_mirror_vertex_groups = False
me_circle.update()

# ---- objects
ob_rook = bpy.data.objects.new('Rook', me_circle)
ob_lamp = bpy.data.objects.new('Lamp', light_lamp)
ob_camera = bpy.data.objects.new('Camera', cam_camera)

# ---- transforms, parenting, visibility, modifiers, constraints
ob_rook.location = (0.0, 0.0, 0.0)
ob_rook.rotation_euler = (1.571, 0.0, 0.0)
ob_rook.lineart.crease_threshold = 0.0
_m = ob_rook.modifiers.new('Subsurf', 'SUBSURF')
_m.uv_smooth = 'PRESERVE_CORNERS'
_m.quality = 2
_m.levels = 2
ob_lamp.location = (4.076, 1.005, 5.904)
ob_lamp.rotation_euler = (0.6503, 0.05522, 1.866)
ob_lamp.lock_rotations_4d = False
ob_lamp.empty_display_type = 'ARROWS'
ob_lamp.color = (0.0, 0.0, 0.0, 0.0)
ob_lamp.lineart.crease_threshold = 0.0
ob_camera.location = (7.481, -6.508, 5.344)
ob_camera.rotation_euler = (1.109, 0.01082, 0.8149)
ob_camera.lock_rotations_4d = False
ob_camera.empty_display_type = 'ARROWS'
ob_camera.color = (0.0, 0.0, 0.0, 0.0)
ob_camera.display_type = 'WIRE'
ob_camera.lineart.crease_threshold = 0.0

# ---- collection membership
col_collection_1.objects.link(ob_rook)
col_collection_1.objects.link(ob_lamp)
col_collection_1.objects.link(ob_camera)

# ---- scene / render settings (as saved in the file)
scene.camera = ob_camera
scene.frame_start = 1; scene.frame_end = 250; scene.frame_set(1)
scene.render.engine = 'CYCLES'
scene.render.image_settings.color_mode = 'RGB'
scene.render.image_settings.compression = 90
scene.render.resolution_percentage = 50
scene.render.dither_intensity = 0.0
scene.render.bake_margin = 2
scene.render.bake_bias = 0.0
scene.cycles.use_denoising = False
scene.cycles.samples = 10
scene.cycles.sampling_pattern = 'TABULATED_SOBOL'
scene.cycles.light_sampling_threshold = 0.0
scene.cycles.use_adaptive_sampling = False
scene.cycles.use_light_tree = False
scene.cycles.blur_glossy = 0.0
scene.cycles.volume_bounces = 1
scene.cycles.pixel_filter_type = 'GAUSSIAN'
scene.cycles.sample_clamp_indirect = 0.0
scene.view_settings.view_transform = 'Standard'
bpy.context.view_layer.update()
